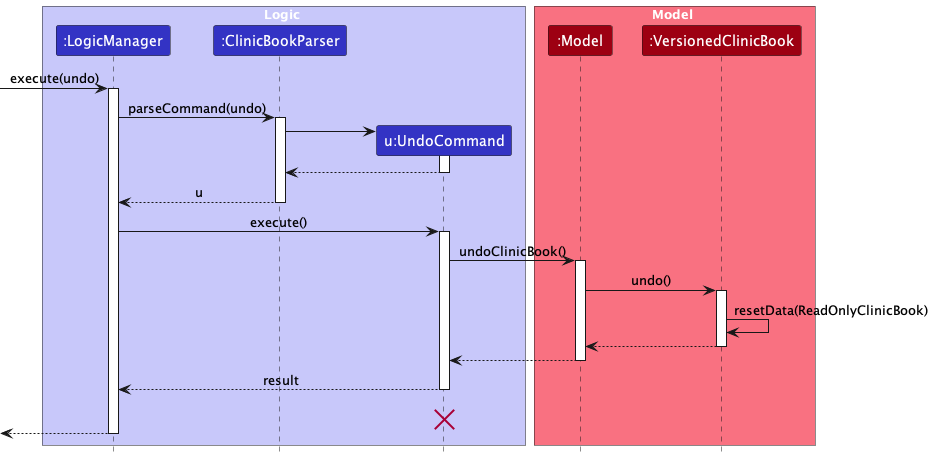

The diagram above was rendered by PlantUML. Its source (embedded in the PNG):
@startuml
!include style.puml
skinparam ArrowFontStyle plain

box Logic LOGIC_COLOR_T1
participant ":LogicManager" as LogicManager LOGIC_COLOR
participant ":ClinicBookParser" as ClinicBookParser LOGIC_COLOR
participant "u:UndoCommand" as UndoCommand LOGIC_COLOR
end box

box Model MODEL_COLOR_T1
participant ":Model" as Model MODEL_COLOR
participant ":VersionedClinicBook" as VersionedClinicBook MODEL_COLOR
end box
[-> LogicManager : execute(undo)
activate LogicManager

LogicManager -> ClinicBookParser : parseCommand(undo)
activate ClinicBookParser

create UndoCommand
ClinicBookParser -> UndoCommand
activate UndoCommand

UndoCommand --> ClinicBookParser
deactivate UndoCommand

ClinicBookParser --> LogicManager : u
deactivate ClinicBookParser

LogicManager -> UndoCommand : execute()
activate UndoCommand

UndoCommand -> Model : undoClinicBook()
activate Model

Model -> VersionedClinicBook : undo()
activate VersionedClinicBook

VersionedClinicBook -> VersionedClinicBook :resetData(ReadOnlyClinicBook)
VersionedClinicBook --> Model :
deactivate VersionedClinicBook

Model --> UndoCommand
deactivate Model

UndoCommand --> LogicManager : result
deactivate UndoCommand
UndoCommand -[hidden]-> LogicManager : result
destroy UndoCommand

[<--LogicManager
deactivate LogicManager
@enduml